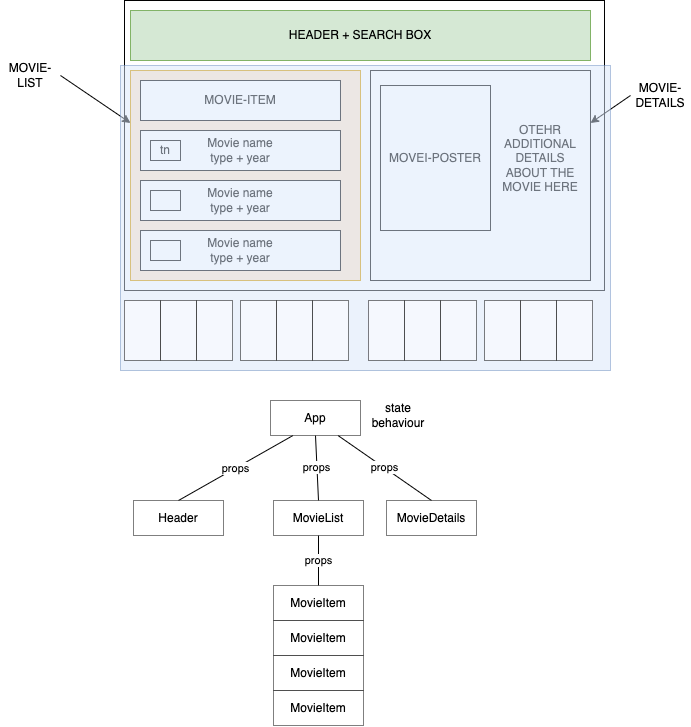

The diagram above was exported from draw.io. Its source (the exported page's mxGraphModel, read from the mxfile embedded in the PNG):
<mxGraphModel dx="610" dy="389" grid="1" gridSize="10" guides="1" tooltips="1" connect="1" arrows="1" fold="1" page="1" pageScale="1" pageWidth="827" pageHeight="1169" math="0" shadow="0">
  <root>
    <mxCell id="0" />
    <mxCell id="1" parent="0" />
    <mxCell id="2" value="" style="rounded=0;whiteSpace=wrap;html=1;" vertex="1" parent="1">
      <mxGeometry x="174" y="110" width="480" height="290" as="geometry" />
    </mxCell>
    <mxCell id="3" value="HEADER + SEARCH BOX" style="rounded=0;whiteSpace=wrap;html=1;fillColor=#d5e8d4;strokeColor=#82b366;" vertex="1" parent="1">
      <mxGeometry x="180" y="120" width="460" height="50" as="geometry" />
    </mxCell>
    <mxCell id="4" value="" style="rounded=0;whiteSpace=wrap;html=1;fillColor=#ffe6cc;strokeColor=#d79b00;" vertex="1" parent="1">
      <mxGeometry x="180" y="180" width="230" height="210" as="geometry" />
    </mxCell>
    <mxCell id="6" style="edgeStyle=none;html=1;exitX=1;exitY=0.5;exitDx=0;exitDy=0;entryX=0;entryY=0.25;entryDx=0;entryDy=0;" edge="1" parent="1" source="5" target="4">
      <mxGeometry relative="1" as="geometry" />
    </mxCell>
    <mxCell id="5" value="MOVIE-LIST" style="text;html=1;strokeColor=none;fillColor=none;align=center;verticalAlign=middle;whiteSpace=wrap;rounded=0;" vertex="1" parent="1">
      <mxGeometry x="50" y="170" width="60" height="30" as="geometry" />
    </mxCell>
    <mxCell id="7" value="MOVIE-ITEM" style="rounded=0;whiteSpace=wrap;html=1;" vertex="1" parent="1">
      <mxGeometry x="190" y="190" width="200" height="40" as="geometry" />
    </mxCell>
    <mxCell id="8" value="" style="rounded=0;whiteSpace=wrap;html=1;" vertex="1" parent="1">
      <mxGeometry x="190" y="240" width="200" height="40" as="geometry" />
    </mxCell>
    <mxCell id="9" value="tn" style="rounded=0;whiteSpace=wrap;html=1;" vertex="1" parent="1">
      <mxGeometry x="200" y="250" width="30" height="20" as="geometry" />
    </mxCell>
    <mxCell id="10" value="Movie name&lt;br&gt;type + year" style="text;html=1;strokeColor=none;fillColor=none;align=center;verticalAlign=middle;whiteSpace=wrap;rounded=0;" vertex="1" parent="1">
      <mxGeometry x="240" y="245" width="100" height="30" as="geometry" />
    </mxCell>
    <mxCell id="11" value="" style="rounded=0;whiteSpace=wrap;html=1;" vertex="1" parent="1">
      <mxGeometry x="190" y="290" width="200" height="40" as="geometry" />
    </mxCell>
    <mxCell id="12" value="" style="rounded=0;whiteSpace=wrap;html=1;" vertex="1" parent="1">
      <mxGeometry x="200" y="300" width="30" height="20" as="geometry" />
    </mxCell>
    <mxCell id="13" value="Movie name&lt;br&gt;type + year" style="text;html=1;strokeColor=none;fillColor=none;align=center;verticalAlign=middle;whiteSpace=wrap;rounded=0;" vertex="1" parent="1">
      <mxGeometry x="240" y="295" width="100" height="30" as="geometry" />
    </mxCell>
    <mxCell id="14" value="" style="rounded=0;whiteSpace=wrap;html=1;" vertex="1" parent="1">
      <mxGeometry x="190" y="340" width="200" height="40" as="geometry" />
    </mxCell>
    <mxCell id="15" value="" style="rounded=0;whiteSpace=wrap;html=1;" vertex="1" parent="1">
      <mxGeometry x="200" y="350" width="30" height="20" as="geometry" />
    </mxCell>
    <mxCell id="16" value="Movie name&lt;br&gt;type + year" style="text;html=1;strokeColor=none;fillColor=none;align=center;verticalAlign=middle;whiteSpace=wrap;rounded=0;" vertex="1" parent="1">
      <mxGeometry x="240" y="345" width="100" height="30" as="geometry" />
    </mxCell>
    <mxCell id="17" value="" style="rounded=0;whiteSpace=wrap;html=1;" vertex="1" parent="1">
      <mxGeometry x="420" y="180" width="220" height="210" as="geometry" />
    </mxCell>
    <mxCell id="19" style="edgeStyle=none;html=1;exitX=0;exitY=0.5;exitDx=0;exitDy=0;entryX=1;entryY=0.25;entryDx=0;entryDy=0;" edge="1" parent="1" source="18" target="17">
      <mxGeometry relative="1" as="geometry" />
    </mxCell>
    <mxCell id="18" value="MOVIE-DETAILS" style="text;html=1;strokeColor=none;fillColor=none;align=center;verticalAlign=middle;whiteSpace=wrap;rounded=0;" vertex="1" parent="1">
      <mxGeometry x="680" y="190" width="60" height="30" as="geometry" />
    </mxCell>
    <mxCell id="20" value="MOVEI-POSTER" style="rounded=0;whiteSpace=wrap;html=1;" vertex="1" parent="1">
      <mxGeometry x="430" y="195" width="110" height="145" as="geometry" />
    </mxCell>
    <mxCell id="21" value="OTEHR ADDITIONAL DETAILS ABOUT THE MOVIE HERE" style="text;html=1;strokeColor=none;fillColor=none;align=center;verticalAlign=middle;whiteSpace=wrap;rounded=0;" vertex="1" parent="1">
      <mxGeometry x="550" y="195" width="80" height="145" as="geometry" />
    </mxCell>
    <mxCell id="22" value="" style="rounded=0;whiteSpace=wrap;html=1;fillColor=#dae8fc;strokeColor=#6c8ebf;opacity=50;" vertex="1" parent="1">
      <mxGeometry x="170" y="175" width="490" height="305" as="geometry" />
    </mxCell>
    <mxCell id="23" value="" style="rounded=0;whiteSpace=wrap;html=1;opacity=50;" vertex="1" parent="1">
      <mxGeometry x="174" y="410" width="36" height="60" as="geometry" />
    </mxCell>
    <mxCell id="24" value="" style="rounded=0;whiteSpace=wrap;html=1;opacity=50;" vertex="1" parent="1">
      <mxGeometry x="210" y="410" width="36" height="60" as="geometry" />
    </mxCell>
    <mxCell id="26" value="" style="rounded=0;whiteSpace=wrap;html=1;opacity=50;" vertex="1" parent="1">
      <mxGeometry x="246" y="410" width="36" height="60" as="geometry" />
    </mxCell>
    <mxCell id="27" value="" style="rounded=0;whiteSpace=wrap;html=1;opacity=50;" vertex="1" parent="1">
      <mxGeometry x="290" y="410" width="36" height="60" as="geometry" />
    </mxCell>
    <mxCell id="28" value="" style="rounded=0;whiteSpace=wrap;html=1;opacity=50;" vertex="1" parent="1">
      <mxGeometry x="326" y="410" width="36" height="60" as="geometry" />
    </mxCell>
    <mxCell id="29" value="" style="rounded=0;whiteSpace=wrap;html=1;opacity=50;" vertex="1" parent="1">
      <mxGeometry x="362" y="410" width="36" height="60" as="geometry" />
    </mxCell>
    <mxCell id="30" value="" style="rounded=0;whiteSpace=wrap;html=1;opacity=50;" vertex="1" parent="1">
      <mxGeometry x="418" y="410" width="36" height="60" as="geometry" />
    </mxCell>
    <mxCell id="31" value="" style="rounded=0;whiteSpace=wrap;html=1;opacity=50;" vertex="1" parent="1">
      <mxGeometry x="454" y="410" width="36" height="60" as="geometry" />
    </mxCell>
    <mxCell id="32" value="" style="rounded=0;whiteSpace=wrap;html=1;opacity=50;" vertex="1" parent="1">
      <mxGeometry x="490" y="410" width="36" height="60" as="geometry" />
    </mxCell>
    <mxCell id="33" value="" style="rounded=0;whiteSpace=wrap;html=1;opacity=50;" vertex="1" parent="1">
      <mxGeometry x="534" y="410" width="36" height="60" as="geometry" />
    </mxCell>
    <mxCell id="34" value="" style="rounded=0;whiteSpace=wrap;html=1;opacity=50;" vertex="1" parent="1">
      <mxGeometry x="570" y="410" width="36" height="60" as="geometry" />
    </mxCell>
    <mxCell id="35" value="" style="rounded=0;whiteSpace=wrap;html=1;opacity=50;" vertex="1" parent="1">
      <mxGeometry x="606" y="410" width="36" height="60" as="geometry" />
    </mxCell>
    <mxCell id="44" value="props" style="edgeStyle=none;html=1;exitX=0.25;exitY=1;exitDx=0;exitDy=0;entryX=0.5;entryY=0;entryDx=0;entryDy=0;endArrow=none;endFill=0;" edge="1" parent="1" source="36" target="37">
      <mxGeometry relative="1" as="geometry" />
    </mxCell>
    <mxCell id="45" value="props" style="edgeStyle=none;html=1;exitX=0.5;exitY=1;exitDx=0;exitDy=0;entryX=0.5;entryY=0;entryDx=0;entryDy=0;endArrow=none;endFill=0;" edge="1" parent="1" source="36" target="38">
      <mxGeometry relative="1" as="geometry" />
    </mxCell>
    <mxCell id="46" value="props" style="edgeStyle=none;html=1;exitX=0.75;exitY=1;exitDx=0;exitDy=0;entryX=0.5;entryY=0;entryDx=0;entryDy=0;endArrow=none;endFill=0;" edge="1" parent="1" source="36" target="39">
      <mxGeometry relative="1" as="geometry" />
    </mxCell>
    <mxCell id="36" value="App" style="rounded=0;whiteSpace=wrap;html=1;opacity=50;" vertex="1" parent="1">
      <mxGeometry x="320" y="510" width="90" height="35" as="geometry" />
    </mxCell>
    <mxCell id="37" value="Header" style="rounded=0;whiteSpace=wrap;html=1;opacity=50;" vertex="1" parent="1">
      <mxGeometry x="183" y="610" width="90" height="35" as="geometry" />
    </mxCell>
    <mxCell id="47" value="props" style="edgeStyle=none;html=1;exitX=0.5;exitY=1;exitDx=0;exitDy=0;entryX=0.5;entryY=0;entryDx=0;entryDy=0;endArrow=none;endFill=0;" edge="1" parent="1" source="38" target="40">
      <mxGeometry relative="1" as="geometry" />
    </mxCell>
    <mxCell id="38" value="MovieList" style="rounded=0;whiteSpace=wrap;html=1;opacity=50;" vertex="1" parent="1">
      <mxGeometry x="323" y="610" width="90" height="35" as="geometry" />
    </mxCell>
    <mxCell id="39" value="MovieDetails" style="rounded=0;whiteSpace=wrap;html=1;opacity=50;" vertex="1" parent="1">
      <mxGeometry x="436" y="610" width="90" height="35" as="geometry" />
    </mxCell>
    <mxCell id="40" value="MovieItem" style="rounded=0;whiteSpace=wrap;html=1;opacity=50;" vertex="1" parent="1">
      <mxGeometry x="323" y="695" width="90" height="35" as="geometry" />
    </mxCell>
    <mxCell id="41" value="MovieItem" style="rounded=0;whiteSpace=wrap;html=1;opacity=50;" vertex="1" parent="1">
      <mxGeometry x="323" y="730" width="90" height="35" as="geometry" />
    </mxCell>
    <mxCell id="42" value="MovieItem" style="rounded=0;whiteSpace=wrap;html=1;opacity=50;" vertex="1" parent="1">
      <mxGeometry x="323" y="765" width="90" height="35" as="geometry" />
    </mxCell>
    <mxCell id="43" value="MovieItem" style="rounded=0;whiteSpace=wrap;html=1;opacity=50;" vertex="1" parent="1">
      <mxGeometry x="323" y="800" width="90" height="35" as="geometry" />
    </mxCell>
    <mxCell id="48" value="state&lt;br&gt;behaviour" style="text;html=1;strokeColor=none;fillColor=none;align=center;verticalAlign=middle;whiteSpace=wrap;rounded=0;opacity=50;" vertex="1" parent="1">
      <mxGeometry x="418" y="510" width="60" height="30" as="geometry" />
    </mxCell>
  </root>
</mxGraphModel>